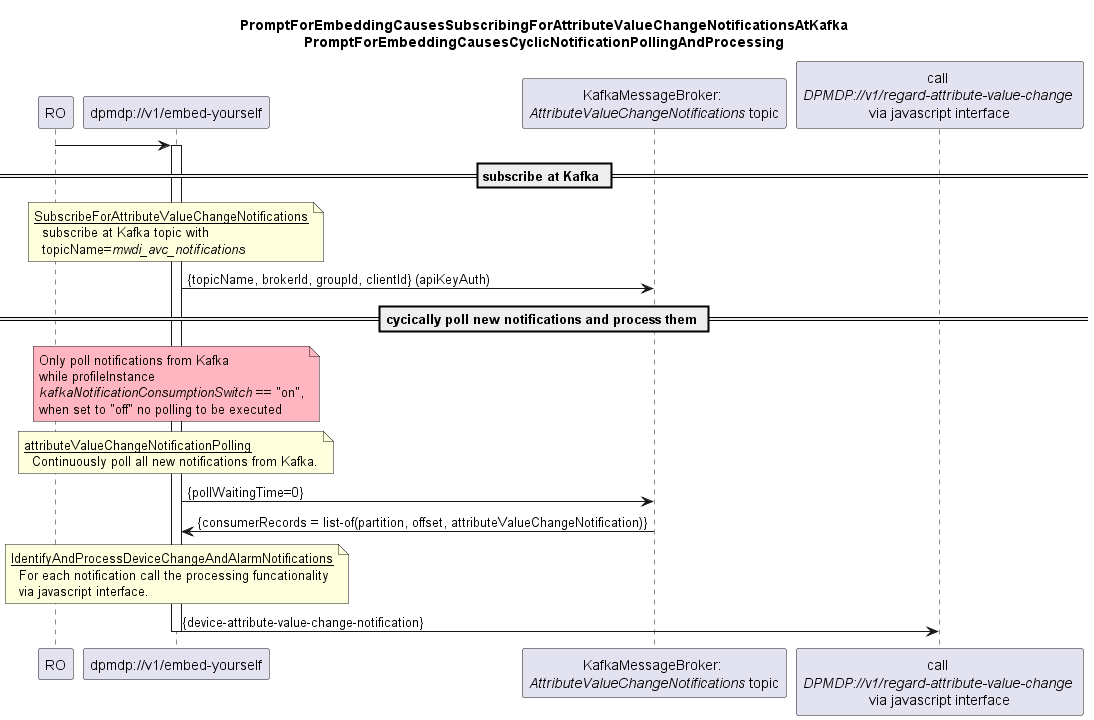

The diagram above was rendered by PlantUML. Its source (embedded in the PNG):
@startuml 00y_NotificationPollingFromKafkaAndProcessing
skinparam responseMessageBelowArrow true

title
PromptForEmbeddingCausesSubscribingForAttributeValueChangeNotificationsAtKafka
PromptForEmbeddingCausesCyclicNotificationPollingAndProcessing
end title


participant "RO" as ro
participant "dpmdp://v1/embed-yourself" as dpmdp
participant "KafkaMessageBroker: \n<i>AttributeValueChangeNotifications</i> topic" as kafka
participant "call \n<i>DPMDP://v1/regard-attribute-value-change </i>\nvia javascript interface" as regard


ro -> dpmdp
activate dpmdp

== subscribe at Kafka ==
note over dpmdp
<u>SubscribeForAttributeValueChangeNotifications</u>
  subscribe at Kafka topic with
  topicName=<i>mwdi_avc_notifications</i>
end note
dpmdp -> kafka: {topicName, brokerId, groupId, clientId} (apiKeyAuth)

== cycically poll new notifications and process them ==
note over dpmdp #LightPink
  Only poll notifications from Kafka
  while profileInstance
  <i>kafkaNotificationConsumptionSwitch</i> == "on",
  when set to "off" no polling to be executed
end note

note over dpmdp
<u>attributeValueChangeNotificationPolling</u>
  Continuously poll all new notifications from Kafka.
end note
dpmdp -> kafka: {pollWaitingTime=0}
kafka -> dpmdp: {consumerRecords = list-of(partition, offset, attributeValueChangeNotification)}

note over dpmdp
<u>IdentifyAndProcessDeviceChangeAndAlarmNotifications</u>
  For each notification call the processing funcationality
  via javascript interface.
end note
dpmdp -> regard: {device-attribute-value-change-notification}

deactivate dpmdp


@enduml